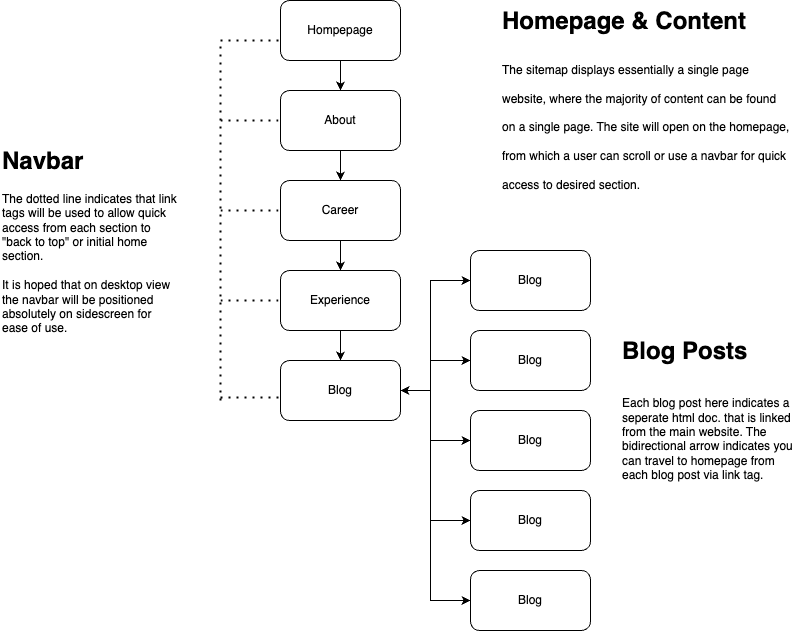

The diagram above was exported from draw.io. Its source (the exported page's mxGraphModel, read from the mxfile embedded in the PNG):
<mxGraphModel dx="954" dy="580" grid="1" gridSize="10" guides="1" tooltips="1" connect="1" arrows="1" fold="1" page="1" pageScale="1" pageWidth="827" pageHeight="1169" math="0" shadow="0">
  <root>
    <mxCell id="0" />
    <mxCell id="1" parent="0" />
    <mxCell id="-IkCPfEYoNhQoEaOfhBD-1" value="Hompepage" style="rounded=1;whiteSpace=wrap;html=1;" vertex="1" parent="1">
      <mxGeometry x="340" y="50" width="120" height="60" as="geometry" />
    </mxCell>
    <mxCell id="-IkCPfEYoNhQoEaOfhBD-3" value="About" style="rounded=1;whiteSpace=wrap;html=1;" vertex="1" parent="1">
      <mxGeometry x="340" y="140" width="120" height="60" as="geometry" />
    </mxCell>
    <mxCell id="-IkCPfEYoNhQoEaOfhBD-4" value="Career" style="rounded=1;whiteSpace=wrap;html=1;" vertex="1" parent="1">
      <mxGeometry x="340" y="230" width="120" height="60" as="geometry" />
    </mxCell>
    <mxCell id="-IkCPfEYoNhQoEaOfhBD-5" value="Experience" style="rounded=1;whiteSpace=wrap;html=1;" vertex="1" parent="1">
      <mxGeometry x="340" y="320" width="120" height="60" as="geometry" />
    </mxCell>
    <mxCell id="-IkCPfEYoNhQoEaOfhBD-6" value="Blog" style="rounded=1;whiteSpace=wrap;html=1;" vertex="1" parent="1">
      <mxGeometry x="340" y="410" width="120" height="60" as="geometry" />
    </mxCell>
    <mxCell id="-IkCPfEYoNhQoEaOfhBD-7" value="Blog" style="rounded=1;whiteSpace=wrap;html=1;" vertex="1" parent="1">
      <mxGeometry x="530" y="300" width="120" height="60" as="geometry" />
    </mxCell>
    <mxCell id="-IkCPfEYoNhQoEaOfhBD-8" value="Blog" style="rounded=1;whiteSpace=wrap;html=1;" vertex="1" parent="1">
      <mxGeometry x="530" y="380" width="120" height="60" as="geometry" />
    </mxCell>
    <mxCell id="-IkCPfEYoNhQoEaOfhBD-9" value="Blog" style="rounded=1;whiteSpace=wrap;html=1;" vertex="1" parent="1">
      <mxGeometry x="530" y="460" width="120" height="60" as="geometry" />
    </mxCell>
    <mxCell id="-IkCPfEYoNhQoEaOfhBD-10" value="Blog" style="rounded=1;whiteSpace=wrap;html=1;" vertex="1" parent="1">
      <mxGeometry x="530" y="540" width="120" height="60" as="geometry" />
    </mxCell>
    <mxCell id="-IkCPfEYoNhQoEaOfhBD-12" value="" style="endArrow=classic;html=1;rounded=0;exitX=0.5;exitY=1;exitDx=0;exitDy=0;entryX=0.5;entryY=0;entryDx=0;entryDy=0;" edge="1" parent="1" source="-IkCPfEYoNhQoEaOfhBD-1" target="-IkCPfEYoNhQoEaOfhBD-3">
      <mxGeometry width="50" height="50" relative="1" as="geometry">
        <mxPoint x="390" y="190" as="sourcePoint" />
        <mxPoint x="440" y="140" as="targetPoint" />
      </mxGeometry>
    </mxCell>
    <mxCell id="-IkCPfEYoNhQoEaOfhBD-15" value="" style="endArrow=classic;html=1;rounded=0;exitX=0.5;exitY=1;exitDx=0;exitDy=0;entryX=0.5;entryY=0;entryDx=0;entryDy=0;" edge="1" parent="1" source="-IkCPfEYoNhQoEaOfhBD-3" target="-IkCPfEYoNhQoEaOfhBD-4">
      <mxGeometry width="50" height="50" relative="1" as="geometry">
        <mxPoint x="410" y="120" as="sourcePoint" />
        <mxPoint x="410" y="150" as="targetPoint" />
      </mxGeometry>
    </mxCell>
    <mxCell id="-IkCPfEYoNhQoEaOfhBD-16" value="" style="endArrow=classic;html=1;rounded=0;exitX=0.5;exitY=1;exitDx=0;exitDy=0;entryX=0.5;entryY=0;entryDx=0;entryDy=0;" edge="1" parent="1" source="-IkCPfEYoNhQoEaOfhBD-4" target="-IkCPfEYoNhQoEaOfhBD-5">
      <mxGeometry width="50" height="50" relative="1" as="geometry">
        <mxPoint x="410" y="210" as="sourcePoint" />
        <mxPoint x="410" y="240" as="targetPoint" />
      </mxGeometry>
    </mxCell>
    <mxCell id="-IkCPfEYoNhQoEaOfhBD-17" value="" style="endArrow=classic;html=1;rounded=0;exitX=0.5;exitY=1;exitDx=0;exitDy=0;entryX=0.5;entryY=0;entryDx=0;entryDy=0;" edge="1" parent="1" source="-IkCPfEYoNhQoEaOfhBD-5" target="-IkCPfEYoNhQoEaOfhBD-6">
      <mxGeometry width="50" height="50" relative="1" as="geometry">
        <mxPoint x="410" y="300" as="sourcePoint" />
        <mxPoint x="410" y="330" as="targetPoint" />
      </mxGeometry>
    </mxCell>
    <mxCell id="-IkCPfEYoNhQoEaOfhBD-26" value="" style="endArrow=none;dashed=1;html=1;dashPattern=1 3;strokeWidth=2;rounded=0;entryX=0;entryY=0.5;entryDx=0;entryDy=0;" edge="1" parent="1">
      <mxGeometry width="50" height="50" relative="1" as="geometry">
        <mxPoint x="280" y="450" as="sourcePoint" />
        <mxPoint x="340" y="90" as="targetPoint" />
        <Array as="points">
          <mxPoint x="280" y="180" />
          <mxPoint x="280" y="90" />
        </Array>
      </mxGeometry>
    </mxCell>
    <mxCell id="-IkCPfEYoNhQoEaOfhBD-27" value="" style="endArrow=none;dashed=1;html=1;dashPattern=1 3;strokeWidth=2;rounded=0;" edge="1" parent="1">
      <mxGeometry width="50" height="50" relative="1" as="geometry">
        <mxPoint x="280" y="170" as="sourcePoint" />
        <mxPoint x="340" y="170" as="targetPoint" />
      </mxGeometry>
    </mxCell>
    <mxCell id="-IkCPfEYoNhQoEaOfhBD-29" value="" style="endArrow=none;dashed=1;html=1;dashPattern=1 3;strokeWidth=2;rounded=0;entryX=0;entryY=0.5;entryDx=0;entryDy=0;" edge="1" parent="1" target="-IkCPfEYoNhQoEaOfhBD-4">
      <mxGeometry width="50" height="50" relative="1" as="geometry">
        <mxPoint x="280" y="260" as="sourcePoint" />
        <mxPoint x="360" y="190" as="targetPoint" />
      </mxGeometry>
    </mxCell>
    <mxCell id="-IkCPfEYoNhQoEaOfhBD-30" value="" style="endArrow=none;dashed=1;html=1;dashPattern=1 3;strokeWidth=2;rounded=0;entryX=0;entryY=0.5;entryDx=0;entryDy=0;" edge="1" parent="1" target="-IkCPfEYoNhQoEaOfhBD-5">
      <mxGeometry width="50" height="50" relative="1" as="geometry">
        <mxPoint x="280" y="350" as="sourcePoint" />
        <mxPoint x="370" y="200" as="targetPoint" />
      </mxGeometry>
    </mxCell>
    <mxCell id="-IkCPfEYoNhQoEaOfhBD-31" value="" style="endArrow=none;dashed=1;html=1;dashPattern=1 3;strokeWidth=2;rounded=0;entryX=-0.008;entryY=0.617;entryDx=0;entryDy=0;entryPerimeter=0;" edge="1" parent="1" target="-IkCPfEYoNhQoEaOfhBD-6">
      <mxGeometry width="50" height="50" relative="1" as="geometry">
        <mxPoint x="280" y="447" as="sourcePoint" />
        <mxPoint x="380" y="210" as="targetPoint" />
      </mxGeometry>
    </mxCell>
    <mxCell id="-IkCPfEYoNhQoEaOfhBD-33" value="" style="endArrow=classic;html=1;rounded=0;entryX=0;entryY=0.5;entryDx=0;entryDy=0;" edge="1" parent="1" target="-IkCPfEYoNhQoEaOfhBD-8">
      <mxGeometry width="50" height="50" relative="1" as="geometry">
        <mxPoint x="490" y="410" as="sourcePoint" />
        <mxPoint x="520" y="420" as="targetPoint" />
      </mxGeometry>
    </mxCell>
    <mxCell id="-IkCPfEYoNhQoEaOfhBD-34" value="" style="endArrow=classic;startArrow=classic;html=1;rounded=0;exitX=1;exitY=0.5;exitDx=0;exitDy=0;entryX=0;entryY=0.5;entryDx=0;entryDy=0;" edge="1" parent="1" source="-IkCPfEYoNhQoEaOfhBD-6" target="-IkCPfEYoNhQoEaOfhBD-7">
      <mxGeometry width="50" height="50" relative="1" as="geometry">
        <mxPoint x="350" y="340" as="sourcePoint" />
        <mxPoint x="400" y="290" as="targetPoint" />
        <Array as="points">
          <mxPoint x="490" y="440" />
          <mxPoint x="490" y="330" />
        </Array>
      </mxGeometry>
    </mxCell>
    <mxCell id="-IkCPfEYoNhQoEaOfhBD-35" value="" style="endArrow=classic;html=1;rounded=0;entryX=0;entryY=0.5;entryDx=0;entryDy=0;" edge="1" parent="1" target="-IkCPfEYoNhQoEaOfhBD-9">
      <mxGeometry width="50" height="50" relative="1" as="geometry">
        <mxPoint x="490" y="440" as="sourcePoint" />
        <mxPoint x="400" y="290" as="targetPoint" />
        <Array as="points">
          <mxPoint x="490" y="490" />
        </Array>
      </mxGeometry>
    </mxCell>
    <mxCell id="-IkCPfEYoNhQoEaOfhBD-36" value="" style="endArrow=classic;html=1;rounded=0;entryX=0;entryY=0.5;entryDx=0;entryDy=0;" edge="1" parent="1" target="-IkCPfEYoNhQoEaOfhBD-10">
      <mxGeometry width="50" height="50" relative="1" as="geometry">
        <mxPoint x="490" y="490" as="sourcePoint" />
        <mxPoint x="400" y="290" as="targetPoint" />
        <Array as="points">
          <mxPoint x="490" y="570" />
        </Array>
      </mxGeometry>
    </mxCell>
    <mxCell id="-IkCPfEYoNhQoEaOfhBD-38" value="&lt;h1 style=&quot;margin-top: 0px;&quot;&gt;&lt;span style=&quot;background-color: initial;&quot;&gt;Homepage &amp;amp; Content&lt;/span&gt;&lt;/h1&gt;&lt;h1 style=&quot;margin-top: 0px;&quot;&gt;&lt;span style=&quot;background-color: initial; font-size: 12px; font-weight: normal;&quot;&gt;The sitemap displays essentially a single page website, where the majority of content can be found on a single page. The site will open on the homepage, from which a user can scroll or use a navbar for quick access to desired section.&amp;nbsp;&lt;/span&gt;&lt;br&gt;&lt;/h1&gt;" style="text;html=1;whiteSpace=wrap;overflow=hidden;rounded=0;" vertex="1" parent="1">
      <mxGeometry x="560" y="50" width="290" height="210" as="geometry" />
    </mxCell>
    <mxCell id="-IkCPfEYoNhQoEaOfhBD-43" value="&lt;h1 style=&quot;margin-top: 0px;&quot;&gt;Blog Posts&lt;/h1&gt;&lt;div&gt;&lt;br&gt;&lt;/div&gt;&lt;div&gt;Each blog post here indicates a seperate html doc. that is linked from the main website. The bidirectional arrow indicates you can travel to homepage from each blog post via link tag.&amp;nbsp;&lt;/div&gt;" style="text;html=1;whiteSpace=wrap;overflow=hidden;rounded=0;" vertex="1" parent="1">
      <mxGeometry x="680" y="380" width="180" height="160" as="geometry" />
    </mxCell>
    <mxCell id="-IkCPfEYoNhQoEaOfhBD-44" value="&lt;h1 style=&quot;margin-top: 0px;&quot;&gt;Navbar&lt;/h1&gt;&lt;div&gt;The dotted line indicates that link tags will be used to allow quick access from each section to &quot;back to top&quot; or initial home section.&amp;nbsp;&lt;/div&gt;&lt;div&gt;&lt;br&gt;&lt;/div&gt;&lt;div&gt;It is hoped that on desktop view the navbar will be positioned absolutely on sidescreen for ease of use.&amp;nbsp;&lt;/div&gt;" style="text;html=1;whiteSpace=wrap;overflow=hidden;rounded=0;" vertex="1" parent="1">
      <mxGeometry x="60" y="190" width="180" height="240" as="geometry" />
    </mxCell>
    <mxCell id="-IkCPfEYoNhQoEaOfhBD-46" value="Blog" style="rounded=1;whiteSpace=wrap;html=1;" vertex="1" parent="1">
      <mxGeometry x="530" y="620" width="120" height="60" as="geometry" />
    </mxCell>
    <mxCell id="-IkCPfEYoNhQoEaOfhBD-47" value="" style="endArrow=classic;html=1;rounded=0;entryX=0;entryY=0.5;entryDx=0;entryDy=0;" edge="1" parent="1" target="-IkCPfEYoNhQoEaOfhBD-46">
      <mxGeometry width="50" height="50" relative="1" as="geometry">
        <mxPoint x="490" y="560" as="sourcePoint" />
        <mxPoint x="530" y="640" as="targetPoint" />
        <Array as="points">
          <mxPoint x="490" y="650" />
        </Array>
      </mxGeometry>
    </mxCell>
  </root>
</mxGraphModel>